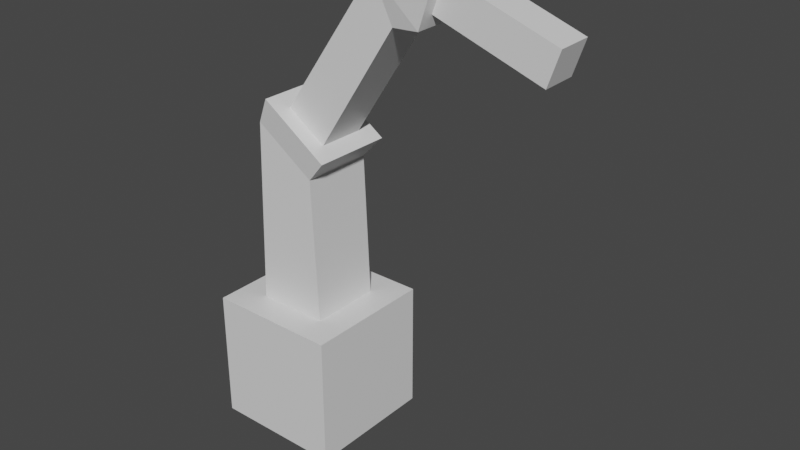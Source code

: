 # Source: robotarm.blend  (saved by Blender 3.0.42; exported with 4.5.12 LTS)
import bpy
from mathutils import Matrix  # noqa: F401  (used for matrix-valued properties, if any)

bpy.ops.wm.read_factory_settings(use_empty=True)
scene = bpy.context.scene
scene.name = 'Scene'

# ---- collections
col_collection = bpy.data.collections.new('Collection'); scene.collection.children.link(col_collection)

# ---- materials (node trees are filled in below, after node groups)
mat_material = bpy.data.materials.new('Material')
mat_material.alpha_threshold = 0.0
mat_material.use_transparent_shadow = False
mat_material.line_color = (0.0, 0.0, 0.0, 1.0)

# ---- material node trees
mat_material.use_nodes = True; mat_material.node_tree.nodes.clear()
_N = mat_material.node_tree.nodes; _L = mat_material.node_tree.links
n0 = _N.new('ShaderNodeOutputMaterial'); n0.name = 'Material Output'; n0.location = (300, 300)
n1 = _N.new('ShaderNodeBsdfPrincipled'); n1.name = 'Principled BSDF'; n1.location = (10, 300)
n1.distribution = 'GGX'
n1.subsurface_method = 'RANDOM_WALK_SKIN'
n1.inputs[2].default_value = 0.4
n1.inputs[3].default_value = 1.45
n1.inputs[27].default_value = (0.0, 0.0, 0.0, 1.0)
n1.inputs[28].default_value = 1.0
_L.new(n1.outputs[0], n0.inputs[0])
n0.is_active_output = True

# ---- world
world_world = bpy.data.worlds.new('World'); scene.world = world_world
world_world.use_nodes = True; world_world.node_tree.nodes.clear()
_N = world_world.node_tree.nodes; _L = world_world.node_tree.links
n0 = _N.new('ShaderNodeOutputWorld'); n0.name = 'World Output'; n0.location = (300, 300)
n1 = _N.new('ShaderNodeBackground'); n1.name = 'Background'; n1.location = (10, 300)
n1.inputs[0].default_value = (0.05088, 0.05088, 0.05088, 1.0)
_L.new(n1.outputs[0], n0.inputs[0])
n0.is_active_output = True
world_world.color = (0.05088, 0.05088, 0.05088)
world_world.use_sun_shadow = False
world_world.sun_shadow_jitter_overblur = 0.0

# ---- meshes
me_cube = bpy.data.meshes.new('Cube')
me_cube.from_pydata([(0.5474, 0.5474, 1.0), (1.0, 1.0, -1.0), (0.5474, -0.5474, 1.0), (1.0, -1.0, -1.0), (-0.5474, 0.5474, 1.0), (-1.0, 1.0, -1.0), (-0.5474, -0.5474, 1.0), (-1.0, -1.0, -1.0), (1.0, -1.0, 1.0), (-1.0, -1.0, 1.0), (1.0, 1.0, 1.0), (-1.0, 1.0, 1.0), (0.4524, -0.5474, 3.18), (-0.4524, -0.5474, 3.796), (0.4524, 0.5474, 3.18), (-0.4524, 0.5474, 3.796), (0.5424, -0.3577, 3.649), (-0.04879, -0.3577, 4.052), (0.5424, 0.3577, 3.649), (-0.04879, 0.3577, 4.052), (0.7481, -0.6066, 3.509), (-0.2545, -0.6066, 4.192), (0.7481, 0.6066, 3.509), (-0.2545, 0.6066, 4.192), (1.757, -0.3577, 5.509), (1.432, -0.3577, 6.147), (1.757, 0.3577, 5.509), (1.432, 0.3577, 6.147), (2.284, -0.2635, 5.747), (2.459, -0.2688, 6.25), (2.281, 0.2688, 5.753), (2.455, 0.2635, 6.256), (2.225, -0.448, 5.568), (2.521, -0.457, 6.423), (2.219, 0.457, 5.58), (2.515, 0.448, 6.435), (3.882, -0.2463, 5.193), (4.057, -0.2516, 5.696), (3.879, 0.286, 5.2), (4.053, 0.2807, 5.703)], [], [(4, 6, 13, 15), (3, 8, 9, 7), (7, 9, 11, 5), (5, 1, 3, 7), (1, 10, 8, 3), (5, 11, 10, 1), (2, 6, 9, 8), (0, 2, 8, 10), (6, 4, 11, 9), (4, 0, 10, 11), (12, 14, 22, 20), (6, 2, 12, 13), (0, 4, 15, 14), (2, 0, 14, 12), (18, 19, 27, 26), (15, 13, 21, 23), (13, 12, 20, 21), (14, 15, 23, 22), (16, 17, 21, 20), (18, 16, 20, 22), (17, 19, 23, 21), (19, 18, 22, 23), (27, 25, 33, 35), (16, 18, 26, 24), (19, 17, 25, 27), (17, 16, 24, 25), (31, 29, 37, 39), (25, 24, 32, 33), (26, 27, 35, 34), (24, 26, 34, 32), (28, 29, 33, 32), (30, 28, 32, 34), (29, 31, 35, 33), (31, 30, 34, 35), (38, 39, 37, 36), (29, 28, 36, 37), (30, 31, 39, 38), (28, 30, 38, 36)])
_uv = me_cube.uv_layers.new(name='UVMap')
_uv.uv.foreach_set('vector', [0.8184, 0.5566, 0.8184, 0.6934, 0.8184, 0.6934, 0.8184, 0.5566, 0.375, 0.75, 0.625, 0.75, 0.625, 1.0, 0.375, 1.0, 0.375, 0.0, 0.625, 0.0, 0.625, 0.25, 0.375, 0.25, 0.125, 0.5, 0.375, 0.5, 0.375, 0.75, 0.125, 0.75, 0.375, 0.5, 0.625, 0.5, 0.625, 0.75, 0.375, 0.75, 0.375, 0.25, 0.625, 0.25, 0.625, 0.5, 0.375, 0.5, 0.6816, 0.6934, 0.8184, 0.6934, 0.875, 0.75, 0.625, 0.75, 0.6816, 0.5566, 0.6816, 0.6934, 0.625, 0.75, 0.625, 0.5, 0.8184, 0.6934, 0.8184, 0.5566, 0.875, 0.5, 0.875, 0.75, 0.8184, 0.5566, 0.6816, 0.5566, 0.625, 0.5, 0.875, 0.5, 0.6816, 0.6934, 0.6816, 0.5566, 0.6816, 0.5566, 0.6816, 0.6934, 0.8184, 0.6934, 0.6816, 0.6934, 0.6816, 0.6934, 0.8184, 0.6934, 0.6816, 0.5566, 0.8184, 0.5566, 0.8184, 0.5566, 0.6816, 0.5566, 0.6816, 0.6934, 0.6816, 0.5566, 0.6816, 0.5566, 0.6816, 0.6934, 0.7097, 0.5847, 0.7903, 0.5847, 0.7903, 0.5847, 0.7097, 0.5847, 0.8184, 0.5566, 0.8184, 0.6934, 0.8184, 0.6934, 0.8184, 0.5566, 0.8184, 0.6934, 0.6816, 0.6934, 0.6816, 0.6934, 0.8184, 0.6934, 0.6816, 0.5566, 0.8184, 0.5566, 0.8184, 0.5566, 0.6816, 0.5566, 0.7097, 0.6653, 0.7903, 0.6653, 0.8184, 0.6934, 0.6816, 0.6934, 0.7097, 0.5847, 0.7097, 0.6653, 0.6816, 0.6934, 0.6816, 0.5566, 0.7903, 0.6653, 0.7903, 0.5847, 0.8184, 0.5566, 0.8184, 0.6934, 0.7903, 0.5847, 0.7097, 0.5847, 0.6816, 0.5566, 0.8184, 0.5566, 0.7903, 0.5847, 0.7903, 0.6653, 0.7903, 0.6653, 0.7903, 0.5847, 0.7097, 0.6653, 0.7097, 0.5847, 0.7097, 0.5847, 0.7097, 0.6653, 0.7903, 0.5847, 0.7903, 0.6653, 0.7903, 0.6653, 0.7903, 0.5847, 0.7903, 0.6653, 0.7097, 0.6653, 0.7097, 0.6653, 0.7903, 0.6653, 0.7737, 0.6013, 0.7737, 0.6487, 0.7737, 0.6487, 0.7737, 0.6013, 0.7903, 0.6653, 0.7097, 0.6653, 0.7097, 0.6653, 0.7903, 0.6653, 0.7097, 0.5847, 0.7903, 0.5847, 0.7903, 0.5847, 0.7097, 0.5847, 0.7097, 0.6653, 0.7097, 0.5847, 0.7097, 0.5847, 0.7097, 0.6653, 0.7263, 0.6487, 0.7737, 0.6487, 0.7903, 0.6653, 0.7097, 0.6653, 0.7263, 0.6013, 0.7263, 0.6487, 0.7097, 0.6653, 0.7097, 0.5847, 0.7737, 0.6487, 0.7737, 0.6013, 0.7903, 0.5847, 0.7903, 0.6653, 0.7737, 0.6013, 0.7263, 0.6013, 0.7097, 0.5847, 0.7903, 0.5847, 0.7263, 0.6013, 0.7737, 0.6013, 0.7737, 0.6487, 0.7263, 0.6487, 0.7737, 0.6487, 0.7263, 0.6487, 0.7263, 0.6487, 0.7737, 0.6487, 0.7263, 0.6013, 0.7737, 0.6013, 0.7737, 0.6013, 0.7263, 0.6013, 0.7263, 0.6487, 0.7263, 0.6013, 0.7263, 0.6013, 0.7263, 0.6487])
me_cube.materials.append(mat_material)
me_cube.use_remesh_preserve_volume = False
me_cube.use_remesh_preserve_attributes = False
me_cube.use_mirror_vertex_groups = False
me_cube.update()
arm_armature = bpy.data.armatures.new('Armature')  # bones are not reproduced

# ---- objects
ob_cube = bpy.data.objects.new('Cube', me_cube)
ob_armature = bpy.data.objects.new('Armature', arm_armature)

# ---- transforms, parenting, visibility, modifiers, constraints
ob_cube.parent = ob_armature
ob_cube.matrix_parent_inverse = Matrix(((1.0, -0.0, 0.0, -0.0), (-0.0, 1.0, -0.0, 0.0), (0.0, -0.0, 1.0, -0.6787), (-0.0, 0.0, -0.0, 1.0)))
ob_cube.location = (0.0, 0.0, 0.0)
ob_cube.lock_rotations_4d = False
ob_cube.empty_display_type = 'ARROWS'
ob_cube.lineart.crease_threshold = 0.0
_vg = ob_cube.vertex_groups.new(name='Bone')
for _i, _w in zip([0, 1, 2, 3, 4, 5, 6, 7, 8, 9, 10, 11, 12, 13, 14, 15, 16, 17, 18, 19, 20, 21, 22, 23], [1.002, 0.9984, 0.9913, 0.9979, 0.9732, 0.9947, 0.9821, 0.9954, 0.9954, 0.9853, 0.9999, 0.9794, 0.841, 0.1557, 0.7835, 0.1383, 0.1131, 0.07272, 0.08311, 0.0666, 0.4385, 0.246, 0.3033, 0.2431]): _vg.add([_i], _w, 'REPLACE')
_vg = ob_cube.vertex_groups.new(name='Bone.003')
for _i, _w in zip([4, 12, 13, 14, 15, 16, 17, 18, 19, 20, 21, 22, 23], [0.003338, 0.157, 0.8413, 0.2139, 0.8594, 0.8611, 0.9028, 0.8905, 0.9113, 0.5499, 0.7407, 0.6826, 0.7452]): _vg.add([_i], _w, 'REPLACE')
_vg = ob_cube.vertex_groups.new(name='Bone.002')
for _i, _w in zip([18, 24, 25, 26, 27, 28, 30, 32, 33, 34, 35], [0.007072, 0.8752, 0.5181, 0.8624, 0.5184, 0.03479, 0.03974, 0.2019, 0.04359, 0.2446, 0.02907]): _vg.add([_i], _w, 'REPLACE')
_vg = ob_cube.vertex_groups.new(name='Bone.001')
for _i, _w in zip([24, 25, 26, 27, 28, 29, 30, 31, 32, 33, 34, 35], [0.1009, 0.4789, 0.1116, 0.4798, 0.9361, 0.9571, 0.9352, 0.9598, 0.784, 0.9398, 0.7392, 0.9479]): _vg.add([_i], _w, 'REPLACE')
_vg = ob_cube.vertex_groups.new(name='Bone.004')
for _i, _w in zip([29, 36, 37, 38, 39], [0.0003708, 0.9782, 0.9747, 0.9754, 0.975]): _vg.add([_i], _w, 'REPLACE')
_m = ob_cube.modifiers.new('Armature', 'ARMATURE')
_m.object = ob_armature
ob_armature.location = (0.0, 0.0, 0.6787)
ob_armature.show_in_front = True

# ---- collection membership
col_collection.objects.link(ob_cube)
col_collection.objects.link(ob_armature)

# ---- scene / render settings (as saved in the file)
scene.frame_start = 1; scene.frame_end = 250; scene.frame_set(1)
scene.render.engine = 'BLENDER_EEVEE_NEXT'
scene.cycles.sampling_pattern = 'TABULATED_SOBOL'
scene.cycles.use_light_tree = False
scene.view_settings.view_transform = 'Filmic'
bpy.context.view_layer.update()

# ---- added for rendering (the .blend has no active camera and no usable light): camera, sun
cam_auto = bpy.data.cameras.new('AutoCamera')
cam_auto.lens = 50.0
cam_auto.sensor_width = 36.0
cam_auto.clip_end = 1000.0
ob_auto_camera = bpy.data.objects.new('AutoCamera', cam_auto)
scene.collection.objects.link(ob_auto_camera)
ob_auto_camera.location = (10.073, -10.1929, 9.45854)
ob_auto_camera.rotation_euler = (1.09748, -7.21219e-08, 0.694738)
scene.camera = ob_auto_camera
light_auto_sun = bpy.data.lights.new('AutoSun', 'SUN')
light_auto_sun.energy = 3.0
light_auto_sun.angle = 0.0523599
ob_auto_sun = bpy.data.objects.new('AutoSun', light_auto_sun)
scene.collection.objects.link(ob_auto_sun)
ob_auto_sun.rotation_euler = (0.872665, 0.174533, 0.523599)
bpy.context.view_layer.update()
